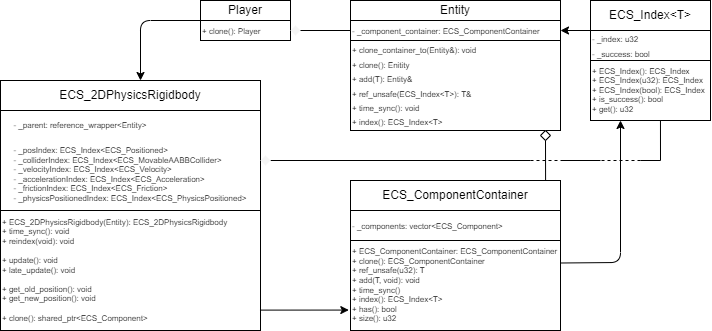

The diagram above was exported from draw.io. Its source (the exported page's mxGraphModel, read from the mxfile embedded in the PNG):
<mxGraphModel dx="1583" dy="406" grid="1" gridSize="10" guides="1" tooltips="1" connect="1" arrows="1" fold="1" page="1" pageScale="1" pageWidth="850" pageHeight="1100" math="0" shadow="0">
  <root>
    <mxCell id="0" />
    <mxCell id="1" parent="0" />
    <mxCell id="2" value="Player" style="rounded=0;whiteSpace=wrap;html=1;" vertex="1" parent="1">
      <mxGeometry x="140" y="170" width="90" height="20" as="geometry" />
    </mxCell>
    <mxCell id="4" value="&lt;font style=&quot;font-size: 8px;&quot;&gt;+ clone(): Player&lt;/font&gt;" style="rounded=0;whiteSpace=wrap;html=1;align=left;" vertex="1" parent="1">
      <mxGeometry x="140" y="190" width="90" height="20" as="geometry" />
    </mxCell>
    <mxCell id="6" value="Entity" style="rounded=0;whiteSpace=wrap;html=1;" vertex="1" parent="1">
      <mxGeometry x="290" y="170" width="210" height="20" as="geometry" />
    </mxCell>
    <mxCell id="7" value="&lt;font style=&quot;font-size: 8px;&quot;&gt;- _component_сontainer:&amp;nbsp;&lt;/font&gt;&lt;span style=&quot;text-align: center;&quot;&gt;&lt;font style=&quot;font-size: 8px;&quot;&gt;ECS_ComponentContainer&lt;/font&gt;&lt;/span&gt;" style="rounded=0;whiteSpace=wrap;html=1;align=left;" vertex="1" parent="1">
      <mxGeometry x="290" y="190" width="210" height="20" as="geometry" />
    </mxCell>
    <mxCell id="8" value="&lt;font style=&quot;font-size: 8px;&quot;&gt;+&amp;nbsp;clone_container_to(Entity&amp;amp;): void&lt;br&gt;+ clone(): Enitity&lt;br&gt;+ add(T): Entity&amp;amp;&lt;br&gt;+ ref_unsafe(ECS_Index&amp;lt;T&amp;gt;): T&amp;amp;&lt;br&gt;+ time_sync(): void&lt;br&gt;+ index(): ECS_Index&amp;lt;T&amp;gt;&lt;br&gt;&lt;/font&gt;" style="rounded=0;whiteSpace=wrap;html=1;align=left;" vertex="1" parent="1">
      <mxGeometry x="290" y="210" width="210" height="90" as="geometry" />
    </mxCell>
    <mxCell id="9" value="ECS_Index&amp;lt;T&amp;gt;" style="rounded=0;whiteSpace=wrap;html=1;fontSize=12;" vertex="1" parent="1">
      <mxGeometry x="530" y="170" width="120" height="30" as="geometry" />
    </mxCell>
    <mxCell id="10" value="&lt;font style=&quot;font-size: 8px;&quot;&gt;- _index: u32&lt;br&gt;- _success: bool&lt;br&gt;&lt;/font&gt;" style="rounded=0;whiteSpace=wrap;html=1;fontSize=12;align=left;" vertex="1" parent="1">
      <mxGeometry x="530" y="200" width="120" height="30" as="geometry" />
    </mxCell>
    <mxCell id="11" value="+ ECS_Index(): ECS_Index&lt;br&gt;+ ECS_Index(u32): ECS_Index&lt;br&gt;+ ECS_Index(bool): ECS_Index&lt;br&gt;+ is_success(): bool&lt;br&gt;+ get(): u32" style="rounded=0;whiteSpace=wrap;html=1;fontSize=8;align=left;" vertex="1" parent="1">
      <mxGeometry x="530" y="230" width="120" height="60" as="geometry" />
    </mxCell>
    <mxCell id="12" value="&lt;font style=&quot;font-size: 12px;&quot;&gt;ECS_ComponentContainer&lt;/font&gt;" style="rounded=0;whiteSpace=wrap;html=1;fontSize=8;" vertex="1" parent="1">
      <mxGeometry x="290" y="350" width="210" height="30" as="geometry" />
    </mxCell>
    <mxCell id="13" value="&lt;span style=&quot;font-size: 8px;&quot;&gt;- _components: vector&amp;lt;ECS_Component&amp;gt;&lt;/span&gt;" style="rounded=0;whiteSpace=wrap;html=1;fontSize=12;align=left;" vertex="1" parent="1">
      <mxGeometry x="290" y="380" width="210" height="30" as="geometry" />
    </mxCell>
    <mxCell id="14" value="+&amp;nbsp;&lt;font style=&quot;font-size: 8px;&quot;&gt;ECS_ComponentContainer:&amp;nbsp;&lt;/font&gt;ECS_ComponentContainer&lt;br&gt;+ clone(): ECS_ComponentContainer&lt;br&gt;+ ref_unsafe(u32): T&lt;br&gt;+ add(T, void): void&lt;br&gt;+ time_sync()&lt;br&gt;+ index(): ECS_Index&amp;lt;T&amp;gt;&lt;br&gt;+ has(): bool&lt;br&gt;+ size(): u32" style="rounded=0;whiteSpace=wrap;html=1;fontSize=8;align=left;" vertex="1" parent="1">
      <mxGeometry x="290" y="410" width="210" height="90" as="geometry" />
    </mxCell>
    <mxCell id="15" value="" style="rhombus;whiteSpace=wrap;html=1;fontSize=8;fillColor=#f5f5f5;fontColor=#333333;strokeColor=none;" vertex="1" parent="1">
      <mxGeometry x="230" y="195" width="10" height="10" as="geometry" />
    </mxCell>
    <mxCell id="16" value="" style="endArrow=none;html=1;fontSize=8;entryX=1;entryY=0.5;entryDx=0;entryDy=0;" edge="1" parent="1" source="7" target="15">
      <mxGeometry width="50" height="50" relative="1" as="geometry">
        <mxPoint x="270" y="210" as="sourcePoint" />
        <mxPoint x="280" y="210" as="targetPoint" />
      </mxGeometry>
    </mxCell>
    <mxCell id="18" value="" style="rhombus;whiteSpace=wrap;html=1;fontSize=8;" vertex="1" parent="1">
      <mxGeometry x="480" y="300" width="10" height="10" as="geometry" />
    </mxCell>
    <mxCell id="19" value="" style="endArrow=none;html=1;fontSize=8;entryX=0.929;entryY=-0.001;entryDx=0;entryDy=0;entryPerimeter=0;" edge="1" parent="1" target="12">
      <mxGeometry width="50" height="50" relative="1" as="geometry">
        <mxPoint x="485" y="310" as="sourcePoint" />
        <mxPoint x="250" y="210" as="targetPoint" />
      </mxGeometry>
    </mxCell>
    <mxCell id="21" value="" style="endArrow=classic;html=1;fontSize=8;exitX=0;exitY=0;exitDx=0;exitDy=0;entryX=1;entryY=0.5;entryDx=0;entryDy=0;" edge="1" parent="1" source="10" target="7">
      <mxGeometry width="50" height="50" relative="1" as="geometry">
        <mxPoint x="510" y="250" as="sourcePoint" />
        <mxPoint x="520" y="180" as="targetPoint" />
      </mxGeometry>
    </mxCell>
    <mxCell id="22" value="" style="endArrow=classic;html=1;fontSize=8;exitX=1;exitY=0.25;exitDx=0;exitDy=0;entryX=0.25;entryY=1;entryDx=0;entryDy=0;" edge="1" parent="1" source="14" target="11">
      <mxGeometry width="50" height="50" relative="1" as="geometry">
        <mxPoint x="510" y="210" as="sourcePoint" />
        <mxPoint x="630" y="430" as="targetPoint" />
        <Array as="points">
          <mxPoint x="560" y="432" />
        </Array>
      </mxGeometry>
    </mxCell>
    <mxCell id="23" value="&lt;font style=&quot;font-size: 12px;&quot;&gt;ECS_2DPhysicsRigidbody&lt;/font&gt;" style="rounded=0;whiteSpace=wrap;html=1;fontSize=8;" vertex="1" parent="1">
      <mxGeometry x="-60" y="250" width="260" height="30" as="geometry" />
    </mxCell>
    <mxCell id="25" value="&lt;div style=&quot;text-align: left;&quot;&gt;&lt;span style=&quot;font-size: 8px; background-color: initial;&quot;&gt;- _parent: reference_wrapper&amp;lt;Entity&amp;gt;&lt;/span&gt;&lt;/div&gt;&lt;font style=&quot;&quot;&gt;&lt;div style=&quot;text-align: left;&quot;&gt;&lt;span style=&quot;font-size: 8px;&quot;&gt;&lt;br&gt;&lt;/span&gt;&lt;/div&gt;&lt;span style=&quot;font-size: 8px;&quot;&gt;&lt;div style=&quot;text-align: left;&quot;&gt;&lt;span style=&quot;background-color: initial;&quot;&gt;- _posIndex: ECS_Index&amp;lt;ECS_Positioned&amp;gt;&lt;/span&gt;&lt;/div&gt;&lt;div style=&quot;text-align: left;&quot;&gt;&lt;span style=&quot;background-color: initial;&quot;&gt;- _colliderIndex: ECS_Index&amp;lt;ECS_MovableAABBCollider&amp;gt;&lt;/span&gt;&lt;/div&gt;&lt;div style=&quot;text-align: left;&quot;&gt;&lt;span style=&quot;background-color: initial;&quot;&gt;- _velocityIndex: ECS_Index&amp;lt;ECS_Velocity&amp;gt;&lt;/span&gt;&lt;/div&gt;&lt;div style=&quot;text-align: left;&quot;&gt;&lt;span style=&quot;background-color: initial;&quot;&gt;- _accelerationIndex: ECS_Index&amp;lt;ECS_Acceleration&amp;gt;&lt;/span&gt;&lt;/div&gt;&lt;div style=&quot;text-align: left;&quot;&gt;&lt;span style=&quot;background-color: initial;&quot;&gt;- _frictionIndex: ECS_Index&amp;lt;ECS_Friction&amp;gt;&lt;/span&gt;&lt;/div&gt;&lt;div style=&quot;text-align: left;&quot;&gt;&lt;span style=&quot;background-color: initial;&quot;&gt;- _physicsPositionedIndex: ECS_Index&amp;lt;ECS_PhysicsPositioned&amp;gt;&lt;/span&gt;&lt;/div&gt;&lt;/span&gt;&lt;/font&gt;" style="rounded=0;whiteSpace=wrap;html=1;fontSize=12;" vertex="1" parent="1">
      <mxGeometry x="-60" y="280" width="260" height="100" as="geometry" />
    </mxCell>
    <mxCell id="26" value="+ ECS_2DPhysicsRigidbody(Entity): ECS_2DPhysicsRigidbody&lt;br&gt;+ time_sync(): void&lt;br&gt;+ reindex(void): void&lt;br&gt;&lt;br&gt;+ update(): void&lt;br&gt;+ late_update(): void&lt;br&gt;&lt;br&gt;+ get_old_position(): void&lt;br&gt;+ get_new_position(): void&lt;br&gt;&lt;br&gt;+ clone(): shared_ptr&amp;lt;ECS_Component&amp;gt;" style="rounded=0;whiteSpace=wrap;html=1;fontSize=8;align=left;" vertex="1" parent="1">
      <mxGeometry x="-60" y="380" width="260" height="120" as="geometry" />
    </mxCell>
    <mxCell id="27" value="" style="endArrow=classic;html=1;fontSize=8;exitX=0.998;exitY=0.83;exitDx=0;exitDy=0;exitPerimeter=0;entryX=-0.008;entryY=0.773;entryDx=0;entryDy=0;entryPerimeter=0;" edge="1" parent="1" source="26" target="14">
      <mxGeometry width="50" height="50" relative="1" as="geometry">
        <mxPoint x="240" y="490" as="sourcePoint" />
        <mxPoint x="270" y="470" as="targetPoint" />
      </mxGeometry>
    </mxCell>
    <mxCell id="28" value="" style="rhombus;whiteSpace=wrap;html=1;fontSize=8;fillColor=#f5f5f5;fontColor=#333333;strokeColor=none;" vertex="1" parent="1">
      <mxGeometry x="200" y="325" width="10" height="10" as="geometry" />
    </mxCell>
    <mxCell id="29" value="" style="endArrow=none;html=1;fontSize=8;exitX=1;exitY=0.5;exitDx=0;exitDy=0;" edge="1" parent="1" source="28">
      <mxGeometry width="50" height="50" relative="1" as="geometry">
        <mxPoint x="220" y="360" as="sourcePoint" />
        <mxPoint x="470" y="330" as="targetPoint" />
      </mxGeometry>
    </mxCell>
    <mxCell id="30" value="" style="endArrow=none;html=1;fontSize=8;" edge="1" parent="1">
      <mxGeometry width="50" height="50" relative="1" as="geometry">
        <mxPoint x="500" y="330" as="sourcePoint" />
        <mxPoint x="540" y="330" as="targetPoint" />
      </mxGeometry>
    </mxCell>
    <mxCell id="31" value="" style="endArrow=none;html=1;fontSize=8;" edge="1" parent="1">
      <mxGeometry width="50" height="50" relative="1" as="geometry">
        <mxPoint x="580" y="330" as="sourcePoint" />
        <mxPoint x="600" y="330" as="targetPoint" />
      </mxGeometry>
    </mxCell>
    <mxCell id="32" value="" style="endArrow=none;html=1;fontSize=8;exitX=0.583;exitY=0.994;exitDx=0;exitDy=0;exitPerimeter=0;" edge="1" parent="1" source="11">
      <mxGeometry width="50" height="50" relative="1" as="geometry">
        <mxPoint x="580" y="339.8999999999999" as="sourcePoint" />
        <mxPoint x="600" y="330" as="targetPoint" />
      </mxGeometry>
    </mxCell>
    <mxCell id="34" value="" style="endArrow=none;dashed=1;html=1;fontSize=8;" edge="1" parent="1">
      <mxGeometry width="50" height="50" relative="1" as="geometry">
        <mxPoint x="470" y="330" as="sourcePoint" />
        <mxPoint x="500" y="330" as="targetPoint" />
      </mxGeometry>
    </mxCell>
    <mxCell id="35" value="" style="endArrow=none;dashed=1;html=1;fontSize=8;" edge="1" parent="1">
      <mxGeometry width="50" height="50" relative="1" as="geometry">
        <mxPoint x="580" y="330" as="sourcePoint" />
        <mxPoint x="540" y="330" as="targetPoint" />
      </mxGeometry>
    </mxCell>
    <mxCell id="36" value="" style="endArrow=classic;html=1;fontSize=8;exitX=0;exitY=0;exitDx=0;exitDy=0;" edge="1" parent="1" source="4">
      <mxGeometry width="50" height="50" relative="1" as="geometry">
        <mxPoint x="80" y="240" as="sourcePoint" />
        <mxPoint x="80" y="250" as="targetPoint" />
        <Array as="points">
          <mxPoint x="80" y="190" />
        </Array>
      </mxGeometry>
    </mxCell>
  </root>
</mxGraphModel>